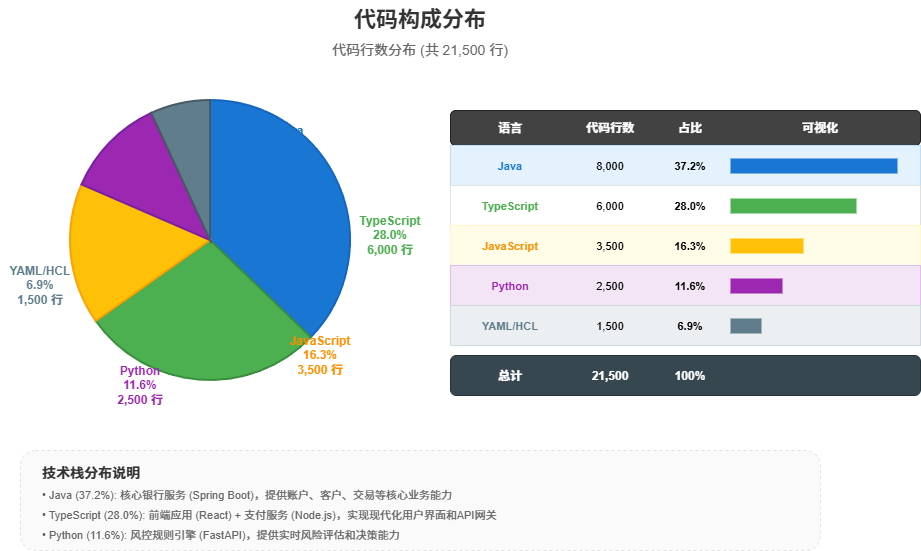

The diagram above was exported from draw.io. Its source (the exported page's mxGraphModel, read from the mxfile embedded in the PNG):
<mxGraphModel dx="1426" dy="841" grid="1" gridSize="10" guides="1" tooltips="1" connect="1" arrows="1" fold="1" page="1" pageScale="1" pageWidth="1100" pageHeight="850" math="0" shadow="0">
  <root>
    <mxCell id="0" />
    <mxCell id="1" parent="0" />
    <mxCell id="title" parent="1" style="text;html=1;strokeColor=none;fillColor=none;align=center;verticalAlign=middle;whiteSpace=wrap;rounded=0;fontSize=22;fontStyle=1;fontColor=#333333;" value="代码构成分布" vertex="1">
      <mxGeometry height="40" width="300" x="400" y="20" as="geometry" />
    </mxCell>
    <mxCell id="subtitle" parent="1" style="text;html=1;strokeColor=none;fillColor=none;align=center;verticalAlign=middle;whiteSpace=wrap;rounded=0;fontSize=14;fontColor=#666666;" value="代码行数分布 (共 21,500 行)" vertex="1">
      <mxGeometry height="30" width="300" x="400" y="55" as="geometry" />
    </mxCell>
    <mxCell id="pie_java" parent="1" style="shape=mxgraph.basic.pie;startAngle=0;endAngle=0.372;fillColor=#1976D2;strokeColor=#1565C0;strokeWidth=2;" value="" vertex="1">
      <mxGeometry height="280" width="280" x="200" y="120" as="geometry" />
    </mxCell>
    <mxCell id="label_java" parent="1" style="text;html=1;strokeColor=none;fillColor=none;align=center;verticalAlign=middle;whiteSpace=wrap;rounded=0;fontSize=12;fontStyle=1;fontColor=#1976D2;" value="Java&#10;37.2%&#10;8,000 行" vertex="1">
      <mxGeometry height="50" width="80" x="380" y="140" as="geometry" />
    </mxCell>
    <mxCell id="pie_ts" parent="1" style="shape=mxgraph.basic.pie;startAngle=0.372;endAngle=0.652;fillColor=#4CAF50;strokeColor=#388E3C;strokeWidth=2;" value="" vertex="1">
      <mxGeometry height="280" width="280" x="200" y="120" as="geometry" />
    </mxCell>
    <mxCell id="label_ts" parent="1" style="text;html=1;strokeColor=none;fillColor=none;align=center;verticalAlign=middle;whiteSpace=wrap;rounded=0;fontSize=12;fontStyle=1;fontColor=#4CAF50;" value="TypeScript&#10;28.0%&#10;6,000 行" vertex="1">
      <mxGeometry height="50" width="80" x="480" y="230" as="geometry" />
    </mxCell>
    <mxCell id="pie_js" parent="1" style="shape=mxgraph.basic.pie;startAngle=0.652;endAngle=0.815;fillColor=#FFC107;strokeColor=#FFA000;strokeWidth=2;" value="" vertex="1">
      <mxGeometry height="280" width="280" x="200" y="120" as="geometry" />
    </mxCell>
    <mxCell id="label_js" parent="1" style="text;html=1;strokeColor=none;fillColor=none;align=center;verticalAlign=middle;whiteSpace=wrap;rounded=0;fontSize=12;fontStyle=1;fontColor=#FF8F00;" value="JavaScript&#10;16.3%&#10;3,500 行" vertex="1">
      <mxGeometry height="50" width="80" x="410" y="350" as="geometry" />
    </mxCell>
    <mxCell id="pie_py" parent="1" style="shape=mxgraph.basic.pie;startAngle=0.815;endAngle=0.931;fillColor=#9C27B0;strokeColor=#7B1FA2;strokeWidth=2;" value="" vertex="1">
      <mxGeometry height="280" width="280" x="200" y="120" as="geometry" />
    </mxCell>
    <mxCell id="label_py" parent="1" style="text;html=1;strokeColor=none;fillColor=none;align=center;verticalAlign=middle;whiteSpace=wrap;rounded=0;fontSize=12;fontStyle=1;fontColor=#9C27B0;" value="Python&#10;11.6%&#10;2,500 行" vertex="1">
      <mxGeometry height="50" width="80" x="230" y="380" as="geometry" />
    </mxCell>
    <mxCell id="pie_yaml" parent="1" style="shape=mxgraph.basic.pie;startAngle=0.931;endAngle=1;fillColor=#607D8B;strokeColor=#455A64;strokeWidth=2;" value="" vertex="1">
      <mxGeometry height="280" width="280" x="200" y="120" as="geometry" />
    </mxCell>
    <mxCell id="label_yaml" parent="1" style="text;html=1;strokeColor=none;fillColor=none;align=center;verticalAlign=middle;whiteSpace=wrap;rounded=0;fontSize=12;fontStyle=1;fontColor=#607D8B;" value="YAML/HCL&#10;6.9%&#10;1,500 行" vertex="1">
      <mxGeometry height="50" width="80" x="130" y="280" as="geometry" />
    </mxCell>
    <mxCell id="table_header" parent="1" style="rounded=1;whiteSpace=wrap;html=1;fillColor=#424242;strokeColor=#212121;" value="" vertex="1">
      <mxGeometry height="35" width="470" x="580" y="130" as="geometry" />
    </mxCell>
    <mxCell id="th1" parent="1" style="text;html=1;strokeColor=none;fillColor=none;align=center;verticalAlign=middle;whiteSpace=wrap;rounded=0;fontSize=12;fontStyle=1;fontColor=#FFFFFF;" value="语言" vertex="1">
      <mxGeometry height="25" width="100" x="590" y="135" as="geometry" />
    </mxCell>
    <mxCell id="th2" parent="1" style="text;html=1;strokeColor=none;fillColor=none;align=center;verticalAlign=middle;whiteSpace=wrap;rounded=0;fontSize=12;fontStyle=1;fontColor=#FFFFFF;" value="代码行数" vertex="1">
      <mxGeometry height="25" width="80" x="700" y="135" as="geometry" />
    </mxCell>
    <mxCell id="th3" parent="1" style="text;html=1;strokeColor=none;fillColor=none;align=center;verticalAlign=middle;whiteSpace=wrap;rounded=0;fontSize=12;fontStyle=1;fontColor=#FFFFFF;" value="占比" vertex="1">
      <mxGeometry height="25" width="60" x="790" y="135" as="geometry" />
    </mxCell>
    <mxCell id="th4" parent="1" style="text;html=1;strokeColor=none;fillColor=none;align=center;verticalAlign=middle;whiteSpace=wrap;rounded=0;fontSize=12;fontStyle=1;fontColor=#FFFFFF;" value="可视化" vertex="1">
      <mxGeometry height="25" width="180" x="860" y="135" as="geometry" />
    </mxCell>
    <mxCell id="row1_bg" parent="1" style="rounded=0;whiteSpace=wrap;html=1;fillColor=#E3F2FD;strokeColor=#BBDEFB;" value="" vertex="1">
      <mxGeometry height="40" width="470" x="580" y="165" as="geometry" />
    </mxCell>
    <mxCell id="r1c1" parent="1" style="text;html=1;strokeColor=none;fillColor=none;align=center;verticalAlign=middle;whiteSpace=wrap;rounded=0;fontSize=11;fontStyle=1;fontColor=#1976D2;" value="Java" vertex="1">
      <mxGeometry height="25" width="100" x="590" y="173" as="geometry" />
    </mxCell>
    <mxCell id="r1c2" parent="1" style="text;html=1;strokeColor=none;fillColor=none;align=center;verticalAlign=middle;whiteSpace=wrap;rounded=0;fontSize=11;" value="8,000" vertex="1">
      <mxGeometry height="25" width="80" x="700" y="173" as="geometry" />
    </mxCell>
    <mxCell id="r1c3" parent="1" style="text;html=1;strokeColor=none;fillColor=none;align=center;verticalAlign=middle;whiteSpace=wrap;rounded=0;fontSize=11;fontStyle=1;" value="37.2%" vertex="1">
      <mxGeometry height="25" width="60" x="790" y="173" as="geometry" />
    </mxCell>
    <mxCell id="r1_bar" parent="1" style="rounded=0;whiteSpace=wrap;html=1;fillColor=#1976D2;strokeColor=none;" value="" vertex="1">
      <mxGeometry height="15" width="167" x="860" y="178" as="geometry" />
    </mxCell>
    <mxCell id="row2_bg" parent="1" style="rounded=0;whiteSpace=wrap;html=1;fillColor=#FFFFFF;strokeColor=#E0E0E0;" value="" vertex="1">
      <mxGeometry height="40" width="470" x="580" y="205" as="geometry" />
    </mxCell>
    <mxCell id="r2c1" parent="1" style="text;html=1;strokeColor=none;fillColor=none;align=center;verticalAlign=middle;whiteSpace=wrap;rounded=0;fontSize=11;fontStyle=1;fontColor=#4CAF50;" value="TypeScript" vertex="1">
      <mxGeometry height="25" width="100" x="590" y="213" as="geometry" />
    </mxCell>
    <mxCell id="r2c2" parent="1" style="text;html=1;strokeColor=none;fillColor=none;align=center;verticalAlign=middle;whiteSpace=wrap;rounded=0;fontSize=11;" value="6,000" vertex="1">
      <mxGeometry height="25" width="80" x="700" y="213" as="geometry" />
    </mxCell>
    <mxCell id="r2c3" parent="1" style="text;html=1;strokeColor=none;fillColor=none;align=center;verticalAlign=middle;whiteSpace=wrap;rounded=0;fontSize=11;fontStyle=1;" value="28.0%" vertex="1">
      <mxGeometry height="25" width="60" x="790" y="213" as="geometry" />
    </mxCell>
    <mxCell id="r2_bar" parent="1" style="rounded=0;whiteSpace=wrap;html=1;fillColor=#4CAF50;strokeColor=none;" value="" vertex="1">
      <mxGeometry height="15" width="126" x="860" y="218" as="geometry" />
    </mxCell>
    <mxCell id="row3_bg" parent="1" style="rounded=0;whiteSpace=wrap;html=1;fillColor=#FFFDE7;strokeColor=#FFF9C4;" value="" vertex="1">
      <mxGeometry height="40" width="470" x="580" y="245" as="geometry" />
    </mxCell>
    <mxCell id="r3c1" parent="1" style="text;html=1;strokeColor=none;fillColor=none;align=center;verticalAlign=middle;whiteSpace=wrap;rounded=0;fontSize=11;fontStyle=1;fontColor=#FF8F00;" value="JavaScript" vertex="1">
      <mxGeometry height="25" width="100" x="590" y="253" as="geometry" />
    </mxCell>
    <mxCell id="r3c2" parent="1" style="text;html=1;strokeColor=none;fillColor=none;align=center;verticalAlign=middle;whiteSpace=wrap;rounded=0;fontSize=11;" value="3,500" vertex="1">
      <mxGeometry height="25" width="80" x="700" y="253" as="geometry" />
    </mxCell>
    <mxCell id="r3c3" parent="1" style="text;html=1;strokeColor=none;fillColor=none;align=center;verticalAlign=middle;whiteSpace=wrap;rounded=0;fontSize=11;fontStyle=1;" value="16.3%" vertex="1">
      <mxGeometry height="25" width="60" x="790" y="253" as="geometry" />
    </mxCell>
    <mxCell id="r3_bar" parent="1" style="rounded=0;whiteSpace=wrap;html=1;fillColor=#FFC107;strokeColor=none;" value="" vertex="1">
      <mxGeometry height="15" width="73" x="860" y="258" as="geometry" />
    </mxCell>
    <mxCell id="row4_bg" parent="1" style="rounded=0;whiteSpace=wrap;html=1;fillColor=#F3E5F5;strokeColor=#E1BEE7;" value="" vertex="1">
      <mxGeometry height="40" width="470" x="580" y="285" as="geometry" />
    </mxCell>
    <mxCell id="r4c1" parent="1" style="text;html=1;strokeColor=none;fillColor=none;align=center;verticalAlign=middle;whiteSpace=wrap;rounded=0;fontSize=11;fontStyle=1;fontColor=#9C27B0;" value="Python" vertex="1">
      <mxGeometry height="25" width="100" x="590" y="293" as="geometry" />
    </mxCell>
    <mxCell id="r4c2" parent="1" style="text;html=1;strokeColor=none;fillColor=none;align=center;verticalAlign=middle;whiteSpace=wrap;rounded=0;fontSize=11;" value="2,500" vertex="1">
      <mxGeometry height="25" width="80" x="700" y="293" as="geometry" />
    </mxCell>
    <mxCell id="r4c3" parent="1" style="text;html=1;strokeColor=none;fillColor=none;align=center;verticalAlign=middle;whiteSpace=wrap;rounded=0;fontSize=11;fontStyle=1;" value="11.6%" vertex="1">
      <mxGeometry height="25" width="60" x="790" y="293" as="geometry" />
    </mxCell>
    <mxCell id="r4_bar" parent="1" style="rounded=0;whiteSpace=wrap;html=1;fillColor=#9C27B0;strokeColor=none;" value="" vertex="1">
      <mxGeometry height="15" width="52" x="860" y="298" as="geometry" />
    </mxCell>
    <mxCell id="row5_bg" parent="1" style="rounded=0;whiteSpace=wrap;html=1;fillColor=#ECEFF1;strokeColor=#CFD8DC;" value="" vertex="1">
      <mxGeometry height="40" width="470" x="580" y="325" as="geometry" />
    </mxCell>
    <mxCell id="r5c1" parent="1" style="text;html=1;strokeColor=none;fillColor=none;align=center;verticalAlign=middle;whiteSpace=wrap;rounded=0;fontSize=11;fontStyle=1;fontColor=#607D8B;" value="YAML/HCL" vertex="1">
      <mxGeometry height="25" width="100" x="590" y="333" as="geometry" />
    </mxCell>
    <mxCell id="r5c2" parent="1" style="text;html=1;strokeColor=none;fillColor=none;align=center;verticalAlign=middle;whiteSpace=wrap;rounded=0;fontSize=11;" value="1,500" vertex="1">
      <mxGeometry height="25" width="80" x="700" y="333" as="geometry" />
    </mxCell>
    <mxCell id="r5c3" parent="1" style="text;html=1;strokeColor=none;fillColor=none;align=center;verticalAlign=middle;whiteSpace=wrap;rounded=0;fontSize=11;fontStyle=1;" value="6.9%" vertex="1">
      <mxGeometry height="25" width="60" x="790" y="333" as="geometry" />
    </mxCell>
    <mxCell id="r5_bar" parent="1" style="rounded=0;whiteSpace=wrap;html=1;fillColor=#607D8B;strokeColor=none;" value="" vertex="1">
      <mxGeometry height="15" width="31" x="860" y="338" as="geometry" />
    </mxCell>
    <mxCell id="total_bg" parent="1" style="rounded=1;whiteSpace=wrap;html=1;fillColor=#37474F;strokeColor=#263238;" value="" vertex="1">
      <mxGeometry height="40" width="470" x="580" y="375" as="geometry" />
    </mxCell>
    <mxCell id="tc1" parent="1" style="text;html=1;strokeColor=none;fillColor=none;align=center;verticalAlign=middle;whiteSpace=wrap;rounded=0;fontSize=12;fontStyle=1;fontColor=#FFFFFF;" value="总计" vertex="1">
      <mxGeometry height="25" width="100" x="590" y="383" as="geometry" />
    </mxCell>
    <mxCell id="tc2" parent="1" style="text;html=1;strokeColor=none;fillColor=none;align=center;verticalAlign=middle;whiteSpace=wrap;rounded=0;fontSize=12;fontStyle=1;fontColor=#FFFFFF;" value="21,500" vertex="1">
      <mxGeometry height="25" width="80" x="700" y="383" as="geometry" />
    </mxCell>
    <mxCell id="tc3" parent="1" style="text;html=1;strokeColor=none;fillColor=none;align=center;verticalAlign=middle;whiteSpace=wrap;rounded=0;fontSize=12;fontStyle=1;fontColor=#FFFFFF;" value="100%" vertex="1">
      <mxGeometry height="25" width="60" x="790" y="383" as="geometry" />
    </mxCell>
    <mxCell id="note_box" parent="1" style="rounded=1;whiteSpace=wrap;html=1;fillColor=#FAFAFA;strokeColor=#E0E0E0;dashed=1;" value="" vertex="1">
      <mxGeometry height="100" width="800" x="150" y="470" as="geometry" />
    </mxCell>
    <mxCell id="note_title" parent="1" style="text;html=1;strokeColor=none;fillColor=none;align=left;verticalAlign=middle;whiteSpace=wrap;rounded=0;fontSize=14;fontStyle=1;fontColor=#333333;" value="技术栈分布说明" vertex="1">
      <mxGeometry height="25" width="150" x="170" y="480" as="geometry" />
    </mxCell>
    <mxCell id="note1" parent="1" style="text;html=1;strokeColor=none;fillColor=none;align=left;verticalAlign=middle;whiteSpace=wrap;rounded=0;fontSize=11;fontColor=#666666;" value="• Java (37.2%): 核心银行服务 (Spring Boot)，提供账户、客户、交易等核心业务能力" vertex="1">
      <mxGeometry height="20" width="500" x="170" y="505" as="geometry" />
    </mxCell>
    <mxCell id="note2" parent="1" style="text;html=1;strokeColor=none;fillColor=none;align=left;verticalAlign=middle;whiteSpace=wrap;rounded=0;fontSize=11;fontColor=#666666;" value="• TypeScript (28.0%): 前端应用 (React) + 支付服务 (Node.js)，实现现代化用户界面和API网关" vertex="1">
      <mxGeometry height="20" width="550" x="170" y="525" as="geometry" />
    </mxCell>
    <mxCell id="note3" parent="1" style="text;html=1;strokeColor=none;fillColor=none;align=left;verticalAlign=middle;whiteSpace=wrap;rounded=0;fontSize=11;fontColor=#666666;" value="• Python (11.6%): 风控规则引擎 (FastAPI)，提供实时风险评估和决策能力" vertex="1">
      <mxGeometry height="20" width="450" x="170" y="545" as="geometry" />
    </mxCell>
  </root>
</mxGraphModel>